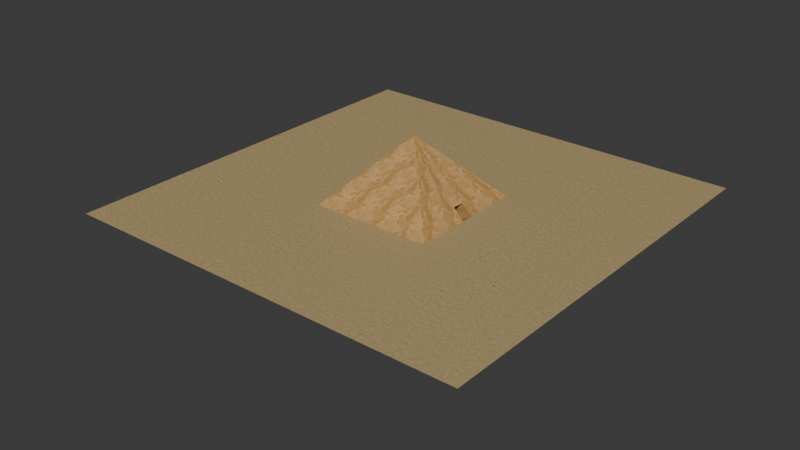 # Source: main_menu_pyramid.blend  (saved by Blender 4.5.90; exported with 4.5.12 LTS)
import bpy
from mathutils import Matrix  # noqa: F401  (used for matrix-valued properties, if any)

bpy.ops.wm.read_factory_settings(use_empty=True)
scene = bpy.context.scene
scene.name = 'Scene'

# ---- collections
col_collection = bpy.data.collections.new('Collection'); scene.collection.children.link(col_collection)

# ---- images (referenced by path relative to the original .blend; pixels are not part of the script)
import os
ASSET_DIR = os.environ.get("B2B_ASSET_DIR", "")  # directory of the original .blend (textures are referenced by path, not embedded)
HERE = os.path.dirname(os.path.abspath(__file__))  # packed textures are extracted next to this script under _unpacked/

def load_image(name, relpath, width, height, colorspace="sRGB"):
    """Load a texture the original file referenced (path relative to the .blend, or extracted next to this script)."""
    p = next((c for c in (os.path.join(HERE, relpath), os.path.join(ASSET_DIR, relpath)) if relpath and os.path.exists(c)), "")
    if p:
        img = bpy.data.images.load(p, check_existing=True)
        img.name = name
    else:  # same state as the original file: an image datablock whose file is absent (Cycles renders it pink)
        img = bpy.data.images.new(name, width, height)
        img.source = "FILE"
        img.filepath = "//" + (relpath or name)
    img.colorspace_settings.name = colorspace
    return img
img_ground090_1k_jpg_color_jpg = load_image('Ground090_1K-JPG_Color.jpg', '_unpacked/Ground090_1K-JPG_Color.c1aba03e.jpg', 1024, 512, 'sRGB')
img_ground080_1k_jpg_color_jpg = load_image('Ground080_1K-JPG_Color.jpg', '_unpacked/Ground080_1K-JPG_Color.def1299a.jpg', 1024, 1024, 'sRGB')

# ---- materials (node trees are filled in below, after node groups)
mat_pyramidsurfacesand = bpy.data.materials.new('PyramidSurfaceSand')
mat_pyramidenvironmentsand = bpy.data.materials.new('PyramidEnvironmentSand')
mat_pyramidsandinterior = bpy.data.materials.new('PyramidSandInterior')

# ---- material node trees
mat_pyramidsurfacesand.use_nodes = True; mat_pyramidsurfacesand.node_tree.nodes.clear()
_N = mat_pyramidsurfacesand.node_tree.nodes; _L = mat_pyramidsurfacesand.node_tree.links
n0 = _N.new('ShaderNodeBsdfPrincipled'); n0.name = 'Principled BSDF'; n0.location = (-185, 159)
n1 = _N.new('ShaderNodeOutputMaterial'); n1.name = 'Material Output'; n1.location = (215, 159)
n2 = _N.new('ShaderNodeTexImage'); n2.name = 'Image Texture'; n2.location = (-624, 153)
n2.image = img_ground090_1k_jpg_color_jpg
_L.new(n0.outputs[0], n1.inputs[0])
_L.new(n2.outputs[0], n0.inputs[0])
n1.is_active_output = True
mat_pyramidenvironmentsand.use_nodes = True; mat_pyramidenvironmentsand.node_tree.nodes.clear()
_N = mat_pyramidenvironmentsand.node_tree.nodes; _L = mat_pyramidenvironmentsand.node_tree.links
n0 = _N.new('ShaderNodeBsdfPrincipled'); n0.name = 'Principled BSDF'; n0.location = (-200, 100)
n1 = _N.new('ShaderNodeOutputMaterial'); n1.name = 'Material Output'; n1.location = (200, 100)
n2 = _N.new('ShaderNodeTexImage'); n2.name = 'Image Texture'; n2.location = (-581, 84)
n2.image = img_ground080_1k_jpg_color_jpg
_L.new(n0.outputs[0], n1.inputs[0])
_L.new(n2.outputs[0], n0.inputs[0])
n1.is_active_output = True
mat_pyramidsandinterior.use_nodes = True; mat_pyramidsandinterior.node_tree.nodes.clear()
_N = mat_pyramidsandinterior.node_tree.nodes; _L = mat_pyramidsandinterior.node_tree.links
n0 = _N.new('ShaderNodeBsdfPrincipled'); n0.name = 'Principled BSDF'; n0.location = (-200, 100)
n0.inputs[2].default_value = 1.0
n1 = _N.new('ShaderNodeOutputMaterial'); n1.name = 'Material Output'; n1.location = (200, 100)
n2 = _N.new('ShaderNodeTexImage'); n2.name = 'Image Texture'; n2.location = (-732, 97)
n2.image = img_ground090_1k_jpg_color_jpg
_L.new(n0.outputs[0], n1.inputs[0])
_L.new(n2.outputs[0], n0.inputs[0])
n1.is_active_output = True

# ---- world
world_world = bpy.data.worlds.new('World'); scene.world = world_world
world_world.use_nodes = True; world_world.node_tree.nodes.clear()
_N = world_world.node_tree.nodes; _L = world_world.node_tree.links
n0 = _N.new('ShaderNodeOutputWorld'); n0.name = 'World Output'; n0.location = (200, 100)
n1 = _N.new('ShaderNodeBackground'); n1.name = 'Background'; n1.location = (-200, 100)
n1.inputs[0].default_value = (0.05088, 0.05088, 0.05088, 1.0)
_L.new(n1.outputs[0], n0.inputs[0])
n0.is_active_output = True
world_world.color = (0.05088, 0.05088, 0.05088)
world_world.sun_shadow_jitter_overblur = 0.0

# ---- meshes
me_cube = bpy.data.meshes.new('Cube')
me_cube.from_pydata([(-1.921, -1.921, -1.0), (-0.03007, -0.03007, 1.0), (-1.921, 1.921, -1.0), (-0.03007, 0.03007, 1.0), (1.921, -1.921, -1.0), (0.03007, -0.03007, 1.0), (1.921, 1.921, -1.0), (0.03007, 0.03007, 1.0), (-1.921, 0.6405, -1.0), (-1.921, -0.6405, -1.0), (-0.03007, -0.01002, 1.0), (-0.03007, 0.01002, 1.0), (1.921, -0.6405, -1.0), (1.921, 0.6405, -1.0), (0.03007, 0.01002, 1.0), (0.03007, -0.01002, 1.0), (-1.921, 0.2135, -1.0), (-1.921, -0.2135, -1.0), (-0.03007, -0.003341, 1.0), (-0.03007, 0.003341, 1.0), (1.915, -0.2163, -0.9696), (1.916, 0.2138, -0.9694), (0.03007, 0.003341, 1.0), (0.03007, -0.003341, 1.0), (-1.585, -1.585, -0.6447), (-1.585, 1.585, -0.6447), (1.585, 1.585, -0.6447), (1.585, -1.585, -0.6447), (1.585, 0.5285, -0.6447), (1.585, -0.5285, -0.6447), (-1.585, -0.5285, -0.6447), (-1.585, 0.5285, -0.6447), (-1.585, -0.1762, -0.6447), (-1.585, 0.1762, -0.6447), (1.585, 0.1762, -0.6447), (1.585, -0.1762, -0.6447), (-7.19, -0.2135, -4.896), (-7.19, 0.2135, -4.896), (-7.526, 0.1762, -4.54), (-7.526, -0.1762, -4.54), (-6.511, -6.511, -0.999), (6.511, -6.511, -0.999), (-6.511, 6.511, -0.999), (6.511, 6.511, -0.999), (-1.729, 0.463, -0.999), (-1.722, -0.6757, -0.999)], [], [(31, 11, 3, 25), (25, 3, 7, 26), (29, 15, 5, 27), (27, 5, 1, 24), (9, 12, 4, 0), (15, 10, 1, 5), (7, 3, 11, 14), (23, 18, 10, 15), (2, 6, 13, 8), (17, 20, 12, 9), (26, 7, 14, 28), (35, 23, 15, 29), (24, 1, 10, 30), (33, 19, 11, 31), (30, 10, 18, 32), (32, 18, 19, 33), (28, 14, 22, 34), (34, 22, 23, 35), (8, 13, 21, 16), (14, 11, 19, 22), (22, 19, 18, 23), (34, 35, 39, 38), (13, 28, 34, 21), (17, 32, 33, 16), (9, 30, 32, 17), (16, 33, 31, 8), (0, 24, 30, 9), (20, 35, 29, 12), (6, 26, 28, 13), (4, 27, 24, 0), (12, 29, 27, 4), (2, 25, 26, 6), (8, 31, 25, 2), (37, 38, 39, 36), (35, 20, 36, 39), (20, 21, 37, 36), (21, 34, 38, 37), (40, 41, 43, 21, 20, 45, 44, 42), (42, 44, 21, 43)])
me_cube.polygons.foreach_set('material_index', [0, 0, 0, 0, 0, 0, 0, 0, 0, 0, 0, 0, 0, 0, 0, 0, 0, 0, 0, 0, 0, 2, 0, 0, 0, 0, 0, 0, 0, 0, 0, 0, 0, 0, 2, 2, 2, 1, 1])
_uv = me_cube.uv_layers.new(name='UVMap')
_uv.uv.foreach_set('vector', [-0.676, -4.364, 2.324, -4.364, 2.324, -3.148, -0.676, -3.148, -0.676, -3.148, 2.324, -3.148, 2.324, 0.5, -0.676, 0.5, -0.676, 2.932, 2.324, 2.932, 2.324, 4.148, -0.676, 4.148, -0.676, 4.148, 2.324, 4.148, 2.324, 7.797, -0.676, 7.797, -4.972, 2.932, -1.324, 2.932, -1.324, 4.148, -4.972, 4.148, 2.324, 2.932, 5.972, 2.932, 5.972, 4.148, 2.324, 4.148, 2.324, 0.5, 5.972, 0.5, 5.972, 1.716, 2.324, 1.716, 2.324, 2.527, 5.972, 2.527, 5.972, 2.932, 2.324, 2.932, -4.972, 0.5, -1.324, 0.5, -1.324, 1.716, -4.972, 1.716, -4.972, 2.527, -1.324, 2.527, -1.324, 2.932, -4.972, 2.932, -0.676, 0.5, 2.324, 0.5, 2.324, 1.716, -0.676, 1.716, -0.676, 2.527, 2.324, 2.527, 2.324, 2.932, -0.676, 2.932, -0.676, -6.797, 2.324, -6.797, 2.324, -5.581, -0.676, -5.581, -0.676, -4.77, 2.324, -4.77, 2.324, -4.364, -0.676, -4.364, -0.676, -5.581, 2.324, -5.581, 2.324, -5.175, -0.676, -5.175, -0.676, -5.175, 2.324, -5.175, 2.324, -4.77, -0.676, -4.77, -0.676, 1.716, 2.324, 1.716, 2.324, 2.121, -0.676, 2.121, -0.676, 2.121, 2.324, 2.121, 2.324, 2.527, -0.676, 2.527, -4.972, 1.716, -1.324, 1.716, -1.324, 2.121, -4.972, 2.121, 2.324, 1.716, 5.972, 1.716, 5.972, 2.121, 2.324, 2.121, 2.324, 2.121, 5.972, 2.121, 5.972, 2.527, 2.324, 2.527, 0.1107, 0.9523, 0.06263, 0.9523, 0.06263, 4.161e-05, 0.1107, 4.162e-05, -1.324, 1.716, -0.676, 1.716, -0.676, 2.121, -1.324, 2.121, -1.324, -5.175, -0.676, -5.175, -0.676, -4.77, -1.324, -4.77, -1.324, -5.581, -0.676, -5.581, -0.676, -5.175, -1.324, -5.175, -1.324, -4.77, -0.676, -4.77, -0.676, -4.364, -1.324, -4.364, -1.324, -6.797, -0.676, -6.797, -0.676, -5.581, -1.324, -5.581, -1.324, 2.527, -0.676, 2.527, -0.676, 2.932, -1.324, 2.932, -1.324, 0.5, -0.676, 0.5, -0.676, 1.716, -1.324, 1.716, -1.324, 4.148, -0.676, 4.148, -0.676, 7.797, -1.324, 7.797, -1.324, 2.932, -0.676, 2.932, -0.676, 4.148, -1.324, 4.148, -1.324, -3.148, -0.676, -3.148, -0.676, 0.5, -1.324, 0.5, -1.324, -4.364, -0.676, -4.364, -0.676, -3.148, -1.324, -3.148, -1.324, 2.121, -0.676, 2.121, -0.676, 2.527, -1.324, 2.527, 0.06263, 0.9523, 4.164e-05, 1.0, 4.163e-05, 0.04768, 0.06263, 4.161e-05, 2.475e-05, 2.478e-05, 0.06124, 2.481e-05, 0.06124, 1.0, 2.484e-05, 1.0, 0.1733, 1.0, 0.1107, 0.9523, 0.1107, 4.162e-05, 0.1733, 0.04768, -0.7803, -0.7803, 1.78, -0.7803, 1.78, 1.78, 0.8695, 0.5581, 0.8583, 0.4262, 0.0876, 0.3671, 0.0862, 0.591, -0.7803, 1.78, -0.7803, 1.78, 0.0862, 0.591, 0.8695, 0.5581, 1.78, 1.78])
me_cube.materials.append(mat_pyramidsurfacesand)
me_cube.materials.append(mat_pyramidenvironmentsand)
me_cube.materials.append(mat_pyramidsandinterior)
me_cube.update()

# ---- objects
ob_pyramid = bpy.data.objects.new('Pyramid', me_cube)

# ---- transforms, parenting, visibility, modifiers, constraints
ob_pyramid.location = (0.0, 0.0, 10.0)
ob_pyramid.scale = (11.38, 11.38, 11.38)

# ---- collection membership
col_collection.objects.link(ob_pyramid)

# ---- scene / render settings (as saved in the file)
scene.frame_start = 1; scene.frame_end = 250; scene.frame_set(1)
scene.render.engine = 'BLENDER_EEVEE_NEXT'
bpy.context.view_layer.update()

# ---- added for rendering (the .blend has no active camera and no usable light): camera, sun
cam_auto = bpy.data.cameras.new('AutoCamera')
cam_auto.lens = 50.0
cam_auto.sensor_width = 36.0
cam_auto.clip_end = 3701.66
ob_auto_camera = bpy.data.objects.new('AutoCamera', cam_auto)
scene.collection.objects.link(ob_auto_camera)
ob_auto_camera.location = (205.146, -253.106, 156.574)
ob_auto_camera.rotation_euler = (1.09748, -7.21219e-08, 0.694738)
scene.camera = ob_auto_camera
light_auto_sun = bpy.data.lights.new('AutoSun', 'SUN')
light_auto_sun.energy = 3.0
light_auto_sun.angle = 0.0523599
ob_auto_sun = bpy.data.objects.new('AutoSun', light_auto_sun)
scene.collection.objects.link(ob_auto_sun)
ob_auto_sun.rotation_euler = (0.872665, 0.174533, 0.523599)
bpy.context.view_layer.update()
